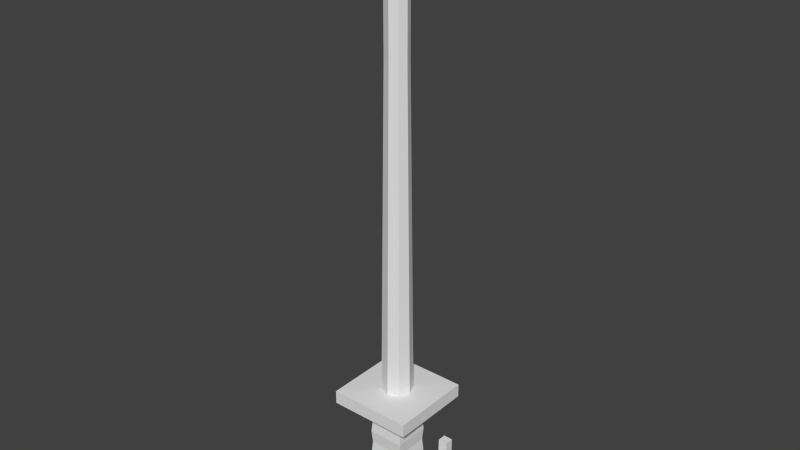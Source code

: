 # Source: SkiPoles.blend  (saved by Blender 2.72.0; exported with 4.5.12 LTS)
import bpy
from mathutils import Matrix  # noqa: F401  (used for matrix-valued properties, if any)

bpy.ops.wm.read_factory_settings(use_empty=True)
scene = bpy.context.scene
scene.name = 'Scene'

# ---- collections
col_collection_1 = bpy.data.collections.new('Collection 1'); scene.collection.children.link(col_collection_1)

# ---- world
world_world = bpy.data.worlds.new('World'); scene.world = world_world
world_world.color = (0.05088, 0.05088, 0.05088)
world_world.use_sun_shadow = False
world_world.sun_shadow_jitter_overblur = 0.0
world_world.cycles.sampling_method = 'MANUAL'
world_world.cycles.sample_map_resolution = 256

# ---- meshes
me_cube_001 = bpy.data.meshes.new('Cube.001')
me_cube_001.from_pydata([(0.1042, 0.1789, 31.3), (-0.4092, 0.1789, 31.3), (-0.4092, -0.3345, 31.3), (0.1042, -0.3345, 31.3), (0.4805, 0.5552, 29.06), (-0.7855, 0.5552, 29.06), (-0.7855, -0.7108, 29.06), (0.4805, -0.7108, 29.06), (0.309, 0.3837, 27.97), (-0.614, 0.3837, 27.97), (-0.614, -0.5393, 27.97), (0.309, -0.5393, 27.97), (0.309, 0.3837, 26.85), (-0.614, 0.3837, 26.85), (-0.614, -0.5393, 26.85), (0.309, -0.5393, 26.85), (0.309, 0.3837, 25.55), (-0.614, 0.3837, 25.55), (-0.614, -0.5393, 25.55), (0.309, -0.5393, 25.55), (0.309, 0.3837, 24.4), (-0.614, 0.3837, 24.4), (-0.614, -0.5393, 24.4), (0.309, -0.5393, 24.4), (0.309, 0.3837, 23.28), (-0.614, 0.3837, 23.28), (-0.614, -0.5393, 23.28), (0.309, -0.5393, 23.28), (0.4805, 0.5552, 4.104), (-0.7855, 0.5552, 4.104), (-0.7855, -0.7108, 4.104), (0.4805, -0.7108, 4.104), (0.8475, 0.9222, 3.275), (-1.152, 0.9222, 3.275), (-1.152, -1.078, 3.275), (0.8475, -1.078, 3.275), (0.8475, 0.9222, -2.417), (-1.152, 0.9222, -2.417), (-1.152, -1.078, -2.417), (0.8475, -1.078, -2.417), (0.8475, 0.9222, -2.925), (-1.152, 0.9222, -2.925), (-1.152, -1.078, -2.925), (0.8475, -1.078, -2.925), (2.28, 2.354, 4.066), (-2.585, 2.354, 4.066), (-2.585, -2.51, 4.066), (2.28, -2.51, 4.066), (2.28, 2.354, 3.279), (-2.585, 2.354, 3.279), (-2.585, -2.51, 3.279), (2.28, -2.51, 3.279), (1.312, 1.387, -2.41), (-1.617, 1.387, -2.41), (-1.617, -1.543, -2.41), (1.312, -1.543, -2.41), (1.312, 1.387, -2.933), (-1.617, 1.387, -2.933), (-1.617, -1.543, -2.933), (1.312, -1.543, -2.933), (0.8475, 0.9222, 0.4291), (0.8475, -1.078, 0.4291), (-1.152, -1.078, 0.4291), (-1.152, 0.9222, 0.4291), (0.8475, -1.078, -0.994), (-1.152, -1.078, -0.994), (-1.152, 0.9222, -0.994), (0.8475, 0.9222, -0.994), (0.8475, 0.9222, 1.852), (0.8475, -1.078, 1.852), (-1.152, -1.078, 1.852), (-1.152, 0.9222, 1.852), (0.903, -1.133, 1.18), (-1.208, -1.133, 1.18), (-1.208, 0.9777, 1.18), (0.903, 0.9777, 1.18), (0.903, 0.9777, -0.3219), (0.903, -1.133, -0.3219), (-1.208, -1.133, -0.3219), (-1.208, 0.9777, -0.3219), (0.903, -1.133, -1.824), (-1.208, -1.133, -1.824), (-1.208, 0.9777, -1.824), (0.903, 0.9777, -1.824), (0.903, 0.9777, 2.682), (0.903, -1.133, 2.682), (-1.208, -1.133, 2.682), (-1.208, 0.9777, 2.682), (-0.7855, -0.07781, 29.06), (-0.5111, -0.07781, 31.3), (0.4805, -0.07781, 29.06), (0.2061, -0.07781, 31.3), (-0.7971, -0.07781, 27.97), (0.4921, -0.07781, 27.97), (-0.7971, -0.07781, 26.85), (0.4921, -0.07781, 26.85), (-0.7971, -0.07781, 25.55), (0.4921, -0.07781, 25.55), (-0.7971, -0.07781, 24.4), (0.4921, -0.07781, 24.4), (-0.7971, -0.07781, 23.28), (0.4921, -0.07781, 23.28), (-1.037, -0.07781, 4.104), (0.7317, -0.07781, 4.104), (-1.152, -0.07781, 3.275), (0.8475, -0.07781, 3.275), (-1.152, -0.07781, -2.417), (0.8475, -0.07781, -2.417), (-1.152, -0.07781, -2.925), (0.8475, -0.07781, -2.925), (-2.585, -0.07781, 4.066), (2.28, -0.07781, 4.066), (-2.585, -0.07781, 3.279), (2.28, -0.07781, 3.279), (-1.617, -0.07781, -2.41), (1.312, -0.07781, -2.41), (-1.617, -0.07781, -2.933), (1.312, -0.07781, -2.933), (0.8475, -0.07781, 0.4291), (-1.152, -0.07781, 0.4291), (0.8475, -0.07781, -0.994), (-1.152, -0.07781, -0.994), (0.8475, -0.07781, 1.852), (-1.152, -0.07781, 1.852), (0.903, -0.07781, 1.18), (-1.208, -0.07781, 1.18), (0.903, -0.07781, -0.3219), (-1.208, -0.07781, -0.3219), (0.903, -0.07781, -1.824), (-1.208, -0.07781, -1.824), (0.903, -0.07781, 2.682), (-1.208, -0.07781, 2.682), (-0.1525, 0.5552, 29.06), (-0.1525, 0.2764, 31.3), (-0.1525, -0.7108, 29.06), (-0.1525, -0.432, 31.3), (-0.1525, 0.559, 27.97), (-0.1525, -0.7146, 27.97), (-0.1525, 0.559, 26.85), (-0.1525, -0.7146, 26.85), (-0.1525, 0.559, 25.55), (-0.1525, -0.7146, 25.55), (-0.1525, 0.559, 24.4), (-0.1525, -0.7146, 24.4), (-0.1525, 0.559, 23.28), (-0.1525, -0.7146, 23.28), (-0.1525, 0.7957, 4.104), (-0.1525, -0.9513, 4.104), (-0.1525, 0.9222, 3.275), (-0.1525, -1.078, 3.275), (-0.1525, 0.9222, -2.417), (-0.1525, -1.078, -2.417), (-0.1525, 0.9222, -2.925), (-0.1525, -1.078, -2.925), (-0.1525, 2.354, 4.066), (-0.1525, -2.51, 4.066), (-0.1525, 2.354, 3.279), (-0.1525, -2.51, 3.279), (-0.1525, 1.387, -2.41), (-0.1525, -1.543, -2.41), (-0.1525, 1.387, -2.933), (-0.1525, -1.543, -2.933), (-0.1525, -1.078, 0.4291), (-0.1525, 0.9222, 0.4291), (-0.1525, -1.078, -0.994), (-0.1525, 0.9222, -0.994), (-0.1525, -1.078, 1.852), (-0.1525, 0.9222, 1.852), (-0.1525, -1.133, 1.18), (-0.1525, 0.9777, 1.18), (-0.1525, -1.133, -0.3219), (-0.1525, 0.9777, -0.3219), (-0.1525, -1.133, -1.824), (-0.1525, 0.9777, -1.824), (-0.1525, -1.133, 2.682), (-0.1525, 0.9777, 2.682), (-0.1525, -0.07781, 31.66), (-0.1525, -0.07781, -2.925), (0.309, 0.3837, 28.8), (0.309, -0.5393, 28.8), (-0.614, -0.5393, 28.8), (-0.614, 0.3837, 28.8), (0.4921, -0.07781, 28.8), (-0.7971, -0.07781, 28.8), (-0.1525, -0.7146, 28.8), (-0.1525, 0.559, 28.8), (1.44, 1.515, 29.06), (-1.745, 1.515, 29.06), (-1.745, -1.67, 29.06), (1.44, -1.67, 29.06), (-1.745, -0.07781, 29.06), (1.44, -0.07781, 29.06), (-0.1525, 1.515, 29.06), (-0.1525, -1.67, 29.06), (1.44, 1.515, 28.84), (1.44, -1.67, 28.84), (-1.745, -1.67, 28.84), (-1.745, 1.515, 28.84), (1.44, -0.07781, 28.84), (-1.745, -0.07781, 28.84), (-0.1525, -1.67, 28.84), (-0.1525, 1.515, 28.84), (0.1042, 0.1789, 29.18), (-0.4092, 0.1789, 29.18), (-0.4092, -0.3345, 29.18), (0.1042, -0.3345, 29.18), (-0.5111, -0.07781, 29.18), (0.2061, -0.07781, 29.18), (-0.1525, 0.2764, 29.18), (-0.1525, -0.432, 29.18), (0.3948, 0.4695, 13.69), (0.3948, -0.6251, 13.69), (-0.6997, -0.6251, 13.69), (-0.6997, 0.4695, 13.69), (0.6119, -0.07781, 13.69), (-0.9169, -0.07781, 13.69), (-0.1525, -0.8329, 13.69), (-0.1525, 0.6773, 13.69), (0.4377, -0.668, 8.898), (-0.7426, -0.668, 8.898), (-0.7426, 0.5123, 8.898), (0.6718, -0.07781, 8.898), (-0.9768, -0.07781, 8.898), (-0.1525, -0.8921, 8.898), (-0.1525, 0.7365, 8.898), (0.4377, 0.5123, 8.898), (0.3519, 0.4266, 18.49), (0.3519, -0.5822, 18.49), (-0.6569, -0.5822, 18.49), (-0.6569, 0.4266, 18.49), (0.552, -0.07781, 18.49), (-0.857, -0.07781, 18.49), (-0.1525, -0.7738, 18.49), (-0.1525, 0.6181, 18.49), (1.94, 1.387, -2.41), (1.94, 1.387, -2.933), (1.94, 0.8888, -2.41), (1.94, 0.8888, -2.933), (2.032, 1.387, -2.405), (2.564, 1.387, -2.903), (2.032, 0.8888, -2.405), (2.564, 0.8888, -2.903), (2.044, 1.387, -2.071), (2.594, 1.387, -2.079), (2.044, 0.8888, -2.071), (2.594, 0.8888, -2.079), (2.089, 1.387, 0.9952), (2.639, 1.387, 0.9872), (2.089, 0.8888, 0.9952), (2.639, 0.8888, 0.9872)], [], [(208, 203, 1, 133), (206, 204, 2, 89), (209, 205, 3, 135), (207, 202, 0, 91), (135, 176, 2), (182, 179, 11, 93), (93, 11, 15, 95), (184, 180, 10, 137), (183, 181, 9, 92), (185, 178, 8, 136), (95, 15, 19, 97), (137, 10, 14, 139), (92, 9, 13, 94), (136, 8, 12, 138), (97, 19, 23, 99), (139, 14, 18, 141), (94, 13, 17, 96), (138, 12, 16, 140), (99, 23, 27, 101), (141, 18, 22, 143), (96, 17, 21, 98), (140, 16, 20, 142), (221, 218, 31, 103), (143, 22, 26, 145), (98, 21, 25, 100), (142, 20, 24, 144), (148, 33, 49, 156), (223, 219, 30, 147), (222, 220, 29, 102), (224, 225, 28, 146), (128, 80, 39, 107), (104, 34, 50, 112), (149, 35, 51, 157), (105, 32, 48, 113), (152, 41, 57, 160), (172, 81, 38, 151), (129, 82, 37, 106), (173, 83, 36, 150), (177, 108, 41, 152), (108, 42, 58, 116), (153, 43, 59, 161), (109, 40, 56, 117), (111, 47, 51, 113), (155, 46, 50, 157), (110, 45, 49, 112), (154, 44, 48, 156), (103, 31, 47, 111), (147, 30, 46, 155), (102, 29, 45, 110), (146, 28, 44, 154), (115, 55, 59, 117), (159, 54, 58, 161), (114, 53, 57, 116), (158, 52, 56, 160), (107, 39, 55, 115), (151, 38, 54, 159), (106, 37, 53, 114), (150, 36, 52, 158), (124, 72, 61, 118), (168, 73, 62, 162), (125, 74, 63, 119), (169, 75, 60, 163), (126, 77, 64, 120), (170, 78, 65, 164), (127, 79, 66, 121), (171, 76, 67, 165), (130, 85, 69, 122), (174, 86, 70, 166), (131, 87, 71, 123), (175, 84, 68, 167), (122, 69, 72, 124), (166, 70, 73, 168), (123, 71, 74, 125), (167, 68, 75, 169), (118, 61, 77, 126), (162, 62, 78, 170), (119, 63, 79, 127), (163, 60, 76, 171), (120, 64, 80, 128), (164, 65, 81, 172), (121, 66, 82, 129), (165, 67, 83, 173), (105, 35, 85, 130), (149, 34, 86, 174), (104, 33, 87, 131), (148, 32, 84, 175), (203, 206, 89, 1), (205, 207, 91, 3), (1, 89, 176), (178, 182, 93, 8), (8, 93, 95, 12), (180, 183, 92, 10), (12, 95, 97, 16), (10, 92, 94, 14), (16, 97, 99, 20), (14, 94, 96, 18), (20, 99, 101, 24), (18, 96, 98, 22), (225, 221, 103, 28), (22, 98, 100, 26), (219, 222, 102, 30), (83, 128, 107, 36), (33, 104, 112, 49), (35, 105, 113, 51), (81, 129, 106, 38), (153, 42, 108, 177), (41, 108, 116, 57), (43, 109, 117, 59), (44, 111, 113, 48), (46, 110, 112, 50), (28, 103, 111, 44), (30, 102, 110, 46), (115, 117, 237, 236), (54, 114, 116, 58), (36, 107, 115, 52), (38, 106, 114, 54), (75, 124, 118, 60), (73, 125, 119, 62), (76, 126, 120, 67), (78, 127, 121, 65), (84, 130, 122, 68), (86, 131, 123, 70), (68, 122, 124, 75), (70, 123, 125, 73), (60, 118, 126, 76), (62, 119, 127, 78), (67, 120, 128, 83), (65, 121, 129, 81), (32, 105, 130, 84), (34, 104, 131, 86), (202, 208, 133, 0), (204, 209, 135, 2), (176, 135, 3), (179, 184, 137, 11), (181, 185, 136, 9), (11, 137, 139, 15), (9, 136, 138, 13), (15, 139, 141, 19), (13, 138, 140, 17), (19, 141, 143, 23), (17, 140, 142, 21), (23, 143, 145, 27), (21, 142, 144, 25), (32, 148, 156, 48), (218, 223, 147, 31), (220, 224, 146, 29), (34, 149, 157, 50), (40, 152, 160, 56), (80, 172, 151, 39), (82, 173, 150, 37), (109, 177, 152, 40), (42, 153, 161, 58), (47, 155, 157, 51), (45, 154, 156, 49), (31, 147, 155, 47), (29, 146, 154, 45), (55, 159, 161, 59), (53, 158, 160, 57), (39, 151, 159, 55), (37, 150, 158, 53), (72, 168, 162, 61), (74, 169, 163, 63), (77, 170, 164, 64), (79, 171, 165, 66), (85, 174, 166, 69), (87, 175, 167, 71), (69, 166, 168, 72), (71, 167, 169, 74), (61, 162, 170, 77), (63, 163, 171, 79), (64, 164, 172, 80), (66, 165, 173, 82), (35, 149, 174, 85), (33, 148, 175, 87), (91, 0, 176), (43, 153, 177, 109), (7, 134, 193, 189), (180, 184, 200, 196), (134, 6, 188, 193), (90, 7, 189, 191), (178, 185, 201, 194), (183, 180, 196, 199), (185, 181, 197, 201), (6, 88, 190, 188), (191, 189, 195, 198), (193, 188, 196, 200), (190, 187, 197, 199), (192, 186, 194, 201), (186, 191, 198, 194), (188, 190, 199, 196), (189, 193, 200, 195), (187, 192, 201, 197), (88, 5, 187, 190), (132, 4, 186, 192), (184, 179, 195, 200), (5, 132, 192, 187), (182, 178, 194, 198), (4, 90, 191, 186), (181, 183, 199, 197), (179, 182, 198, 195), (132, 5, 203, 208), (88, 6, 204, 206), (134, 7, 205, 209), (90, 4, 202, 207), (5, 88, 206, 203), (7, 90, 207, 205), (4, 132, 208, 202), (6, 134, 209, 204), (91, 176, 3), (176, 89, 2), (133, 1, 176), (0, 133, 176), (230, 227, 211, 214), (232, 228, 212, 216), (231, 229, 213, 215), (233, 226, 210, 217), (226, 230, 214, 210), (228, 231, 215, 212), (227, 232, 216, 211), (229, 233, 217, 213), (214, 211, 218, 221), (216, 212, 219, 223), (215, 213, 220, 222), (217, 210, 225, 224), (210, 214, 221, 225), (212, 215, 222, 219), (211, 216, 223, 218), (213, 217, 224, 220), (101, 27, 227, 230), (145, 26, 228, 232), (100, 25, 229, 231), (144, 24, 226, 233), (24, 101, 230, 226), (26, 100, 231, 228), (27, 145, 232, 227), (25, 144, 233, 229), (236, 237, 241, 240), (56, 52, 234, 235), (117, 56, 235, 237), (52, 115, 236, 234), (240, 241, 245, 244), (235, 234, 238, 239), (237, 235, 239, 241), (234, 236, 240, 238), (244, 245, 249, 248), (239, 238, 242, 243), (241, 239, 243, 245), (238, 240, 244, 242), (246, 248, 249, 247), (243, 242, 246, 247), (245, 243, 247, 249), (242, 244, 248, 246)])
_uv = me_cube_001.uv_layers.new(name='UVMap')
_uv.uv.foreach_set('vector', [0.6021, 0.07477, 0.5385, 0.07477, 0.5385, 0.01116, 0.6021, 0.01116, 0.5943, 0.1998, 0.5307, 0.1998, 0.5307, 0.1362, 0.5943, 0.1362, 0.6021, 0.07477, 0.5385, 0.07477, 0.5385, 0.01116, 0.6021, 0.01116, 0.6021, 0.07477, 0.5385, 0.07477, 0.5385, 0.01116, 0.6021, 0.01116, 0.6021, 0.07477, 0.5385, 0.07477, 0.5385, 0.01116, 0.7974, 0.1099, 0.7338, 0.1099, 0.7338, 0.04632, 0.7974, 0.04632, 0.7974, 0.1099, 0.7338, 0.1099, 0.7338, 0.04632, 0.7974, 0.04632, 0.7159, 0.3413, 0.6904, 0.3413, 0.6904, 0.3158, 0.7159, 0.3158, 0.7159, 0.3413, 0.6904, 0.3413, 0.6904, 0.3158, 0.7159, 0.3158, 0.7974, 0.1099, 0.7338, 0.1099, 0.7338, 0.04632, 0.7974, 0.04632, 0.7974, 0.1099, 0.7338, 0.1099, 0.7338, 0.04632, 0.7974, 0.04632, 0.7159, 0.3413, 0.6904, 0.3413, 0.6904, 0.3158, 0.7159, 0.3158, 0.7159, 0.3413, 0.6904, 0.3413, 0.6904, 0.3158, 0.7159, 0.3158, 0.7974, 0.1099, 0.7338, 0.1099, 0.7338, 0.04632, 0.7974, 0.04632, 0.6021, 0.07477, 0.5385, 0.07477, 0.5385, 0.01116, 0.6021, 0.01116, 0.7159, 0.3413, 0.6904, 0.3413, 0.6904, 0.3158, 0.7159, 0.3158, 0.7159, 0.3413, 0.6904, 0.3413, 0.6904, 0.3158, 0.7159, 0.3158, 0.7974, 0.1099, 0.7338, 0.1099, 0.7338, 0.04632, 0.7974, 0.04632, 0.981, 0.7232, 0.9174, 0.7232, 0.9174, 0.6596, 0.981, 0.6596, 0.5943, 0.1998, 0.5307, 0.1998, 0.5307, 0.1362, 0.5943, 0.1362, 0.5943, 0.1998, 0.5307, 0.1998, 0.5307, 0.1362, 0.5943, 0.1362, 0.6021, 0.07477, 0.5385, 0.07477, 0.5385, 0.01116, 0.6021, 0.01116, 0.6021, 0.07477, 0.5385, 0.07477, 0.5385, 0.01116, 0.6021, 0.01116, 0.9849, 0.5943, 0.9213, 0.5943, 0.9213, 0.5307, 0.9849, 0.5307, 0.9849, 0.5943, 0.9213, 0.5943, 0.9213, 0.5307, 0.9849, 0.5307, 0.981, 0.7232, 0.9174, 0.7232, 0.9174, 0.6596, 0.981, 0.6596, 0.7974, 0.09821, 0.7338, 0.09821, 0.7338, 0.0346, 0.7974, 0.0346, 0.5943, 0.1998, 0.5307, 0.1998, 0.5307, 0.1362, 0.5943, 0.1362, 0.5943, 0.1998, 0.5307, 0.1998, 0.5307, 0.1362, 0.5943, 0.1362, 0.6021, 0.07477, 0.5385, 0.07477, 0.5385, 0.01116, 0.6021, 0.01116, 0.09431, 0.3287, 0.03069, 0.3287, 0.03069, 0.2651, 0.09431, 0.2651, 0.7974, 0.09821, 0.7338, 0.09821, 0.7338, 0.0346, 0.7974, 0.0346, 0.7974, 0.09821, 0.7338, 0.09821, 0.7338, 0.0346, 0.7974, 0.0346, 0.7974, 0.09821, 0.7338, 0.09821, 0.7338, 0.0346, 0.7974, 0.0346, 0.9771, 0.6998, 0.9135, 0.6998, 0.9135, 0.6362, 0.9771, 0.6362, 0.09431, 0.3287, 0.03069, 0.3287, 0.03069, 0.2651, 0.09431, 0.2651, 0.7489, 0.2119, 0.7334, 0.2119, 0.7334, 0.1963, 0.7489, 0.1963, 0.09431, 0.3287, 0.03069, 0.3287, 0.03069, 0.2651, 0.09431, 0.2651, 0.9771, 0.6998, 0.9135, 0.6998, 0.9135, 0.6362, 0.9771, 0.6362, 0.9771, 0.6998, 0.9135, 0.6998, 0.9135, 0.6362, 0.9771, 0.6362, 0.9771, 0.6998, 0.9135, 0.6998, 0.9135, 0.6362, 0.9771, 0.6362, 0.9771, 0.6998, 0.9135, 0.6998, 0.9135, 0.6362, 0.9771, 0.6362, 0.7108, 0.3358, 0.6798, 0.3358, 0.6798, 0.3048, 0.7108, 0.3048, 0.7974, 0.09821, 0.7338, 0.09821, 0.7338, 0.0346, 0.7974, 0.0346, 0.7159, 0.3366, 0.6904, 0.3366, 0.6904, 0.3111, 0.7159, 0.3111, 0.7974, 0.09821, 0.7338, 0.09821, 0.7338, 0.0346, 0.7974, 0.0346, 0.7974, 0.09821, 0.7338, 0.09821, 0.7338, 0.0346, 0.7974, 0.0346, 0.7974, 0.09821, 0.7338, 0.09821, 0.7338, 0.0346, 0.7974, 0.0346, 0.7974, 0.09821, 0.7338, 0.09821, 0.7338, 0.0346, 0.7974, 0.0346, 0.7974, 0.09821, 0.7338, 0.09821, 0.7338, 0.0346, 0.7974, 0.0346, 0.9768, 0.5589, 0.9372, 0.5589, 0.9372, 0.5193, 0.9768, 0.5193, 0.9771, 0.6998, 0.9135, 0.6998, 0.9135, 0.6362, 0.9771, 0.6362, 0.981, 0.5709, 0.9174, 0.5709, 0.9174, 0.5073, 0.981, 0.5073, 0.9771, 0.6998, 0.9135, 0.6998, 0.9135, 0.6362, 0.9771, 0.6362, 0.9771, 0.6998, 0.9135, 0.6998, 0.9135, 0.6362, 0.9771, 0.6362, 0.9771, 0.6998, 0.9135, 0.6998, 0.9135, 0.6362, 0.9771, 0.6362, 0.9771, 0.6998, 0.9135, 0.6998, 0.9135, 0.6362, 0.9771, 0.6362, 0.9771, 0.6998, 0.9135, 0.6998, 0.9135, 0.6362, 0.9771, 0.6362, 0.09431, 0.3287, 0.03069, 0.3287, 0.03069, 0.2651, 0.09431, 0.2651, 0.09431, 0.3287, 0.03069, 0.3287, 0.03069, 0.2651, 0.09431, 0.2651, 0.7489, 0.2119, 0.7334, 0.2119, 0.7334, 0.1963, 0.7489, 0.1963, 0.09431, 0.3287, 0.03069, 0.3287, 0.03069, 0.2651, 0.09431, 0.2651, 0.09431, 0.3287, 0.03069, 0.3287, 0.03069, 0.2651, 0.09431, 0.2651, 0.09431, 0.3287, 0.03069, 0.3287, 0.03069, 0.2651, 0.09431, 0.2651, 0.7489, 0.2119, 0.7334, 0.2119, 0.7334, 0.1963, 0.7489, 0.1963, 0.09431, 0.3287, 0.03069, 0.3287, 0.03069, 0.2651, 0.09431, 0.2651, 0.09431, 0.3287, 0.03069, 0.3287, 0.03069, 0.2651, 0.09431, 0.2651, 0.09431, 0.3287, 0.03069, 0.3287, 0.03069, 0.2651, 0.09431, 0.2651, 0.7489, 0.2119, 0.7334, 0.2119, 0.7334, 0.1963, 0.7489, 0.1963, 0.09431, 0.3287, 0.03069, 0.3287, 0.03069, 0.2651, 0.09431, 0.2651, 0.09431, 0.3287, 0.03069, 0.3287, 0.03069, 0.2651, 0.09431, 0.2651, 0.09431, 0.3287, 0.03069, 0.3287, 0.03069, 0.2651, 0.09431, 0.2651, 0.7489, 0.2119, 0.7334, 0.2119, 0.7334, 0.1963, 0.7489, 0.1963, 0.09431, 0.3287, 0.03069, 0.3287, 0.03069, 0.2651, 0.09431, 0.2651, 0.09431, 0.3287, 0.03069, 0.3287, 0.03069, 0.2651, 0.09431, 0.2651, 0.09431, 0.3287, 0.03069, 0.3287, 0.03069, 0.2651, 0.09431, 0.2651, 0.7489, 0.2119, 0.7334, 0.2119, 0.7334, 0.1963, 0.7489, 0.1963, 0.09431, 0.3287, 0.03069, 0.3287, 0.03069, 0.2651, 0.09431, 0.2651, 0.09431, 0.3287, 0.03069, 0.3287, 0.03069, 0.2651, 0.09431, 0.2651, 0.09431, 0.3287, 0.03069, 0.3287, 0.03069, 0.2651, 0.09431, 0.2651, 0.7489, 0.2119, 0.7334, 0.2119, 0.7334, 0.1963, 0.7489, 0.1963, 0.09431, 0.3287, 0.03069, 0.3287, 0.03069, 0.2651, 0.09431, 0.2651, 0.09431, 0.3287, 0.03069, 0.3287, 0.03069, 0.2651, 0.09431, 0.2651, 0.09431, 0.3287, 0.03069, 0.3287, 0.03069, 0.2651, 0.09431, 0.2651, 0.7489, 0.2119, 0.7334, 0.2119, 0.7334, 0.1963, 0.7489, 0.1963, 0.09431, 0.3287, 0.03069, 0.3287, 0.03069, 0.2651, 0.09431, 0.2651, 0.5943, 0.1998, 0.5307, 0.1998, 0.5307, 0.1362, 0.5943, 0.1362, 0.6021, 0.07477, 0.5385, 0.07477, 0.5385, 0.01116, 0.6021, 0.01116, 0.5943, 0.1998, 0.5307, 0.1998, 0.5307, 0.1362, 0.7974, 0.1099, 0.7338, 0.1099, 0.7338, 0.04632, 0.7974, 0.04632, 0.7974, 0.1099, 0.7338, 0.1099, 0.7338, 0.04632, 0.7974, 0.04632, 0.7159, 0.3413, 0.6904, 0.3413, 0.6904, 0.3158, 0.7159, 0.3158, 0.7974, 0.1099, 0.7338, 0.1099, 0.7338, 0.04632, 0.7974, 0.04632, 0.7159, 0.3413, 0.6904, 0.3413, 0.6904, 0.3158, 0.7159, 0.3158, 0.6021, 0.07477, 0.5385, 0.07477, 0.5385, 0.01116, 0.6021, 0.01116, 0.7159, 0.3413, 0.6904, 0.3413, 0.6904, 0.3158, 0.7159, 0.3158, 0.981, 0.7232, 0.9174, 0.7232, 0.9174, 0.6596, 0.981, 0.6596, 0.5943, 0.1998, 0.5307, 0.1998, 0.5307, 0.1362, 0.5943, 0.1362, 0.6021, 0.07477, 0.5385, 0.07477, 0.5385, 0.01116, 0.6021, 0.01116, 0.9849, 0.5943, 0.9213, 0.5943, 0.9213, 0.5307, 0.9849, 0.5307, 0.5943, 0.1998, 0.5307, 0.1998, 0.5307, 0.1362, 0.5943, 0.1362, 0.09431, 0.3287, 0.03069, 0.3287, 0.03069, 0.2651, 0.09431, 0.2651, 0.7974, 0.09821, 0.7338, 0.09821, 0.7338, 0.0346, 0.7974, 0.0346, 0.7974, 0.09821, 0.7338, 0.09821, 0.7338, 0.0346, 0.7974, 0.0346, 0.7489, 0.2119, 0.7334, 0.2119, 0.7334, 0.1963, 0.7489, 0.1963, 0.9771, 0.6998, 0.9135, 0.6998, 0.9135, 0.6362, 0.9771, 0.6362, 0.9771, 0.6998, 0.9135, 0.6998, 0.9135, 0.6362, 0.9771, 0.6362, 0.9771, 0.6998, 0.9135, 0.6998, 0.9135, 0.6362, 0.9771, 0.6362, 0.7108, 0.3358, 0.6798, 0.3358, 0.6798, 0.3048, 0.7108, 0.3048, 0.7159, 0.3366, 0.6904, 0.3366, 0.6904, 0.3111, 0.7159, 0.3111, 0.7974, 0.09821, 0.7338, 0.09821, 0.7338, 0.0346, 0.7974, 0.0346, 0.7974, 0.09821, 0.7338, 0.09821, 0.7338, 0.0346, 0.7974, 0.0346, 0.7717, 0.2131, 0.7717, 0.1931, 0.7717, 0.1931, 0.7717, 0.2131, 0.981, 0.5709, 0.9174, 0.5709, 0.9174, 0.5073, 0.981, 0.5073, 0.9771, 0.6998, 0.9135, 0.6998, 0.9135, 0.6362, 0.9771, 0.6362, 0.9771, 0.6998, 0.9135, 0.6998, 0.9135, 0.6362, 0.9771, 0.6362, 0.09431, 0.3287, 0.03069, 0.3287, 0.03069, 0.2651, 0.09431, 0.2651, 0.7489, 0.2119, 0.7334, 0.2119, 0.7334, 0.1963, 0.7489, 0.1963, 0.09431, 0.3287, 0.03069, 0.3287, 0.03069, 0.2651, 0.09431, 0.2651, 0.7489, 0.2119, 0.7334, 0.2119, 0.7334, 0.1963, 0.7489, 0.1963, 0.09431, 0.3287, 0.03069, 0.3287, 0.03069, 0.2651, 0.09431, 0.2651, 0.7489, 0.2119, 0.7334, 0.2119, 0.7334, 0.1963, 0.7489, 0.1963, 0.09431, 0.3287, 0.03069, 0.3287, 0.03069, 0.2651, 0.09431, 0.2651, 0.7489, 0.2119, 0.7334, 0.2119, 0.7334, 0.1963, 0.7489, 0.1963, 0.09431, 0.3287, 0.03069, 0.3287, 0.03069, 0.2651, 0.09431, 0.2651, 0.7489, 0.2119, 0.7334, 0.2119, 0.7334, 0.1963, 0.7489, 0.1963, 0.09431, 0.3287, 0.03069, 0.3287, 0.03069, 0.2651, 0.09431, 0.2651, 0.7489, 0.2119, 0.7334, 0.2119, 0.7334, 0.1963, 0.7489, 0.1963, 0.09431, 0.3287, 0.03069, 0.3287, 0.03069, 0.2651, 0.09431, 0.2651, 0.7489, 0.2119, 0.7334, 0.2119, 0.7334, 0.1963, 0.7489, 0.1963, 0.6021, 0.07477, 0.5385, 0.07477, 0.5385, 0.01116, 0.6021, 0.01116, 0.6021, 0.07477, 0.5385, 0.07477, 0.5385, 0.01116, 0.6021, 0.01116, 0.6021, 0.07477, 0.5385, 0.07477, 0.5385, 0.01116, 0.7974, 0.1099, 0.7338, 0.1099, 0.7338, 0.04632, 0.7974, 0.04632, 0.7159, 0.3413, 0.6904, 0.3413, 0.6904, 0.3158, 0.7159, 0.3158, 0.7974, 0.1099, 0.7338, 0.1099, 0.7338, 0.04632, 0.7974, 0.04632, 0.7159, 0.3413, 0.6904, 0.3413, 0.6904, 0.3158, 0.7159, 0.3158, 0.7974, 0.1099, 0.7338, 0.1099, 0.7338, 0.04632, 0.7974, 0.04632, 0.7159, 0.3413, 0.6904, 0.3413, 0.6904, 0.3158, 0.7159, 0.3158, 0.6021, 0.07477, 0.5385, 0.07477, 0.5385, 0.01116, 0.6021, 0.01116, 0.5943, 0.1998, 0.5307, 0.1998, 0.5307, 0.1362, 0.5943, 0.1362, 0.981, 0.7232, 0.9174, 0.7232, 0.9174, 0.6596, 0.981, 0.6596, 0.9849, 0.5943, 0.9213, 0.5943, 0.9213, 0.5307, 0.9849, 0.5307, 0.7974, 0.09821, 0.7338, 0.09821, 0.7338, 0.0346, 0.7974, 0.0346, 0.6021, 0.07477, 0.5385, 0.07477, 0.5385, 0.01116, 0.6021, 0.01116, 0.5943, 0.1998, 0.5307, 0.1998, 0.5307, 0.1362, 0.5943, 0.1362, 0.7974, 0.09821, 0.7338, 0.09821, 0.7338, 0.0346, 0.7974, 0.0346, 0.9771, 0.6998, 0.9135, 0.6998, 0.9135, 0.6362, 0.9771, 0.6362, 0.09431, 0.3287, 0.03069, 0.3287, 0.03069, 0.2651, 0.09431, 0.2651, 0.09431, 0.3287, 0.03069, 0.3287, 0.03069, 0.2651, 0.09431, 0.2651, 0.9771, 0.6998, 0.9135, 0.6998, 0.9135, 0.6362, 0.9771, 0.6362, 0.9771, 0.6998, 0.9135, 0.6998, 0.9135, 0.6362, 0.9771, 0.6362, 0.7974, 0.09821, 0.7338, 0.09821, 0.7338, 0.0346, 0.7974, 0.0346, 0.7974, 0.09821, 0.7338, 0.09821, 0.7338, 0.0346, 0.7974, 0.0346, 0.7974, 0.09821, 0.7338, 0.09821, 0.7338, 0.0346, 0.7974, 0.0346, 0.7974, 0.09821, 0.7338, 0.09821, 0.7338, 0.0346, 0.7974, 0.0346, 0.9771, 0.6998, 0.9135, 0.6998, 0.9135, 0.6362, 0.9771, 0.6362, 0.9771, 0.6998, 0.9135, 0.6998, 0.9135, 0.6362, 0.9771, 0.6362, 0.9771, 0.6998, 0.9135, 0.6998, 0.9135, 0.6362, 0.9771, 0.6362, 0.9771, 0.6998, 0.9135, 0.6998, 0.9135, 0.6362, 0.9771, 0.6362, 0.09431, 0.3287, 0.03069, 0.3287, 0.03069, 0.2651, 0.09431, 0.2651, 0.09431, 0.3287, 0.03069, 0.3287, 0.03069, 0.2651, 0.09431, 0.2651, 0.09431, 0.3287, 0.03069, 0.3287, 0.03069, 0.2651, 0.09431, 0.2651, 0.09431, 0.3287, 0.03069, 0.3287, 0.03069, 0.2651, 0.09431, 0.2651, 0.09431, 0.3287, 0.03069, 0.3287, 0.03069, 0.2651, 0.09431, 0.2651, 0.09431, 0.3287, 0.03069, 0.3287, 0.03069, 0.2651, 0.09431, 0.2651, 0.09431, 0.3287, 0.03069, 0.3287, 0.03069, 0.2651, 0.09431, 0.2651, 0.09431, 0.3287, 0.03069, 0.3287, 0.03069, 0.2651, 0.09431, 0.2651, 0.09431, 0.3287, 0.03069, 0.3287, 0.03069, 0.2651, 0.09431, 0.2651, 0.09431, 0.3287, 0.03069, 0.3287, 0.03069, 0.2651, 0.09431, 0.2651, 0.09431, 0.3287, 0.03069, 0.3287, 0.03069, 0.2651, 0.09431, 0.2651, 0.09431, 0.3287, 0.03069, 0.3287, 0.03069, 0.2651, 0.09431, 0.2651, 0.09431, 0.3287, 0.03069, 0.3287, 0.03069, 0.2651, 0.09431, 0.2651, 0.09431, 0.3287, 0.03069, 0.3287, 0.03069, 0.2651, 0.09431, 0.2651, 0.6021, 0.07477, 0.5385, 0.07477, 0.5385, 0.01116, 0.9771, 0.6998, 0.9135, 0.6998, 0.9135, 0.6362, 0.9771, 0.6362, 0.07087, 0.3287, 0.007257, 0.3287, 0.007257, 0.2651, 0.07087, 0.2651, 0.07087, 0.3287, 0.007257, 0.3287, 0.007257, 0.2651, 0.07087, 0.2651, 0.07087, 0.3287, 0.007257, 0.3287, 0.007257, 0.2651, 0.07087, 0.2651, 0.07087, 0.3287, 0.007257, 0.3287, 0.007257, 0.2651, 0.07087, 0.2651, 0.07087, 0.3287, 0.007257, 0.3287, 0.007257, 0.2651, 0.07087, 0.2651, 0.07087, 0.3287, 0.007257, 0.3287, 0.007257, 0.2651, 0.07087, 0.2651, 0.07087, 0.3287, 0.007257, 0.3287, 0.007257, 0.2651, 0.07087, 0.2651, 0.07087, 0.3287, 0.007257, 0.3287, 0.007257, 0.2651, 0.07087, 0.2651, 0.6737, 0.1385, 0.6467, 0.1385, 0.6467, 0.1115, 0.6737, 0.1115, 0.07087, 0.3287, 0.007257, 0.3287, 0.007257, 0.2651, 0.07087, 0.2651, 0.747, 0.21, 0.7315, 0.21, 0.7315, 0.1944, 0.747, 0.1944, 0.07087, 0.3287, 0.007257, 0.3287, 0.007257, 0.2651, 0.07087, 0.2651, 0.6737, 0.1385, 0.6467, 0.1385, 0.6467, 0.1115, 0.6737, 0.1115, 0.7432, 0.2119, 0.7276, 0.2119, 0.7276, 0.1963, 0.7432, 0.1963, 0.07087, 0.3287, 0.007257, 0.3287, 0.007257, 0.2651, 0.07087, 0.2651, 0.07087, 0.3287, 0.007257, 0.3287, 0.007257, 0.2651, 0.07087, 0.2651, 0.07087, 0.3287, 0.007257, 0.3287, 0.007257, 0.2651, 0.07087, 0.2651, 0.07087, 0.3287, 0.007257, 0.3287, 0.007257, 0.2651, 0.07087, 0.2651, 0.07087, 0.3287, 0.007257, 0.3287, 0.007257, 0.2651, 0.07087, 0.2651, 0.07087, 0.3287, 0.007257, 0.3287, 0.007257, 0.2651, 0.07087, 0.2651, 0.07087, 0.3287, 0.007257, 0.3287, 0.007257, 0.2651, 0.07087, 0.2651, 0.07087, 0.3287, 0.007257, 0.3287, 0.007257, 0.2651, 0.07087, 0.2651, 0.07087, 0.3287, 0.007257, 0.3287, 0.007257, 0.2651, 0.07087, 0.2651, 0.07087, 0.3287, 0.007257, 0.3287, 0.007257, 0.2651, 0.07087, 0.2651, 0.08649, 0.3248, 0.02288, 0.3248, 0.02288, 0.2612, 0.08649, 0.2612, 0.08649, 0.3248, 0.02288, 0.3248, 0.02288, 0.2612, 0.08649, 0.2612, 0.08649, 0.3248, 0.02288, 0.3248, 0.02288, 0.2612, 0.08649, 0.2612, 0.08649, 0.3248, 0.02288, 0.3248, 0.02288, 0.2612, 0.08649, 0.2612, 0.08649, 0.3248, 0.02288, 0.3248, 0.02288, 0.2612, 0.08649, 0.2612, 0.08649, 0.3248, 0.02288, 0.3248, 0.02288, 0.2612, 0.08649, 0.2612, 0.08649, 0.3248, 0.02288, 0.3248, 0.02288, 0.2612, 0.08649, 0.2612, 0.08649, 0.3248, 0.02288, 0.3248, 0.02288, 0.2612, 0.08649, 0.2612, 0.6021, 0.07477, 0.5385, 0.07477, 0.5385, 0.01116, 0.5943, 0.1998, 0.5307, 0.1998, 0.5307, 0.1362, 0.6021, 0.07477, 0.5385, 0.07477, 0.5385, 0.01116, 0.6021, 0.07477, 0.5385, 0.07477, 0.5385, 0.01116, 0.6021, 0.07477, 0.5385, 0.07477, 0.5385, 0.01116, 0.6021, 0.01116, 0.5943, 0.1998, 0.5307, 0.1998, 0.5307, 0.1362, 0.5943, 0.1362, 0.5943, 0.1998, 0.5307, 0.1998, 0.5307, 0.1362, 0.5943, 0.1362, 0.6021, 0.07477, 0.5385, 0.07477, 0.5385, 0.01116, 0.6021, 0.01116, 0.6021, 0.07477, 0.5385, 0.07477, 0.5385, 0.01116, 0.6021, 0.01116, 0.5943, 0.1998, 0.5307, 0.1998, 0.5307, 0.1362, 0.5943, 0.1362, 0.6021, 0.07477, 0.5385, 0.07477, 0.5385, 0.01116, 0.6021, 0.01116, 0.5943, 0.1998, 0.5307, 0.1998, 0.5307, 0.1362, 0.5943, 0.1362, 0.6021, 0.07477, 0.5385, 0.07477, 0.5385, 0.01116, 0.6021, 0.01116, 0.5943, 0.1998, 0.5307, 0.1998, 0.5307, 0.1362, 0.5943, 0.1362, 0.5943, 0.1998, 0.5307, 0.1998, 0.5307, 0.1362, 0.5943, 0.1362, 0.6021, 0.07477, 0.5385, 0.07477, 0.5385, 0.01116, 0.6021, 0.01116, 0.6021, 0.07477, 0.5385, 0.07477, 0.5385, 0.01116, 0.6021, 0.01116, 0.5943, 0.1998, 0.5307, 0.1998, 0.5307, 0.1362, 0.5943, 0.1362, 0.6021, 0.07477, 0.5385, 0.07477, 0.5385, 0.01116, 0.6021, 0.01116, 0.5943, 0.1998, 0.5307, 0.1998, 0.5307, 0.1362, 0.5943, 0.1362, 0.981, 0.7232, 0.9174, 0.7232, 0.9174, 0.6596, 0.981, 0.6596, 0.9849, 0.5943, 0.9213, 0.5943, 0.9213, 0.5307, 0.9849, 0.5307, 0.9849, 0.5943, 0.9213, 0.5943, 0.9213, 0.5307, 0.9849, 0.5307, 0.981, 0.7232, 0.9174, 0.7232, 0.9174, 0.6596, 0.981, 0.6596, 0.981, 0.7232, 0.9174, 0.7232, 0.9174, 0.6596, 0.981, 0.6596, 0.9849, 0.5943, 0.9213, 0.5943, 0.9213, 0.5307, 0.9849, 0.5307, 0.981, 0.7232, 0.9174, 0.7232, 0.9174, 0.6596, 0.981, 0.6596, 0.9849, 0.5943, 0.9213, 0.5943, 0.9213, 0.5307, 0.9849, 0.5307, 0.7717, 0.2131, 0.7717, 0.1931, 0.7717, 0.1931, 0.7717, 0.2131, 0.7517, 0.1931, 0.7517, 0.2131, 0.7517, 0.2131, 0.7517, 0.1931, 0.7717, 0.1931, 0.7517, 0.1931, 0.7517, 0.1931, 0.7717, 0.1931, 0.7717, 0.1931, 0.7517, 0.1931, 0.7517, 0.1931, 0.7717, 0.1931, 0.7717, 0.2131, 0.7717, 0.1931, 0.7717, 0.1931, 0.7717, 0.2131, 0.7517, 0.1931, 0.7517, 0.2131, 0.7517, 0.2131, 0.7517, 0.1931, 0.7717, 0.1931, 0.7517, 0.1931, 0.7517, 0.1931, 0.7717, 0.1931, 0.7717, 0.1931, 0.7517, 0.1931, 0.7517, 0.1931, 0.7717, 0.1931, 0.7717, 0.2131, 0.7717, 0.1931, 0.7717, 0.1931, 0.7717, 0.2131, 0.7517, 0.1931, 0.7517, 0.2131, 0.7517, 0.2131, 0.7517, 0.1931, 0.7717, 0.1931, 0.7517, 0.1931, 0.7517, 0.1931, 0.7717, 0.1931, 0.7717, 0.1931, 0.7517, 0.1931, 0.7517, 0.1931, 0.7717, 0.1931, 0.7717, 0.2131, 0.7517, 0.2131, 0.7517, 0.1931, 0.7717, 0.1931, 0.7517, 0.1931, 0.7517, 0.2131, 0.7517, 0.2131, 0.7517, 0.1931, 0.7717, 0.1931, 0.7517, 0.1931, 0.7517, 0.1931, 0.7717, 0.1931, 0.7717, 0.1931, 0.7517, 0.1931, 0.7517, 0.1931, 0.7717, 0.1931])
me_cube_001.use_remesh_preserve_volume = False
me_cube_001.use_remesh_preserve_attributes = False
me_cube_001.use_mirror_vertex_groups = False
me_cube_001.update()

# ---- objects
ob_skipoles = bpy.data.objects.new('SkiPoles', me_cube_001)

# ---- transforms, parenting, visibility, modifiers, constraints
ob_skipoles.location = (-0.07781, -0.1525, 19.17)
ob_skipoles.lineart.crease_threshold = 0.0

# ---- collection membership
col_collection_1.objects.link(ob_skipoles)

# ---- scene / render settings (as saved in the file)
scene.frame_start = 1; scene.frame_end = 250; scene.frame_set(1)
scene.render.engine = 'BLENDER_EEVEE_NEXT'
scene.render.resolution_percentage = 50
scene.render.dither_intensity = 0.0
scene.cycles.use_denoising = False
scene.cycles.samples = 10
scene.cycles.sampling_pattern = 'TABULATED_SOBOL'
scene.cycles.light_sampling_threshold = 0.0
scene.cycles.use_adaptive_sampling = False
scene.cycles.use_light_tree = False
scene.cycles.blur_glossy = 0.0
scene.cycles.pixel_filter_type = 'GAUSSIAN'
scene.cycles.sample_clamp_indirect = 0.0
scene.view_settings.view_transform = 'Standard'
bpy.context.view_layer.update()

# ---- added for rendering (the .blend has no active camera and no usable light): camera, sun
cam_auto = bpy.data.cameras.new('AutoCamera')
cam_auto.lens = 50.0
cam_auto.sensor_width = 36.0
cam_auto.clip_end = 1000.0
ob_auto_camera = bpy.data.objects.new('AutoCamera', cam_auto)
scene.collection.objects.link(ob_auto_camera)
ob_auto_camera.location = (32.626, -39.4426, 59.6721)
ob_auto_camera.rotation_euler = (1.09748, -7.21219e-08, 0.694738)
scene.camera = ob_auto_camera
light_auto_sun = bpy.data.lights.new('AutoSun', 'SUN')
light_auto_sun.energy = 3.0
light_auto_sun.angle = 0.0523599
ob_auto_sun = bpy.data.objects.new('AutoSun', light_auto_sun)
scene.collection.objects.link(ob_auto_sun)
ob_auto_sun.rotation_euler = (0.872665, 0.174533, 0.523599)
bpy.context.view_layer.update()
